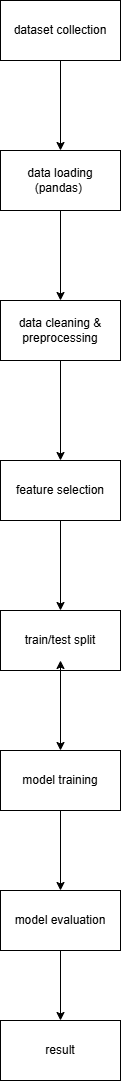

The diagram above was exported from draw.io. Its source (the exported page's mxGraphModel, read from the mxfile embedded in the PNG):
<mxGraphModel dx="2605" dy="1425" grid="1" gridSize="10" guides="1" tooltips="1" connect="1" arrows="1" fold="1" page="1" pageScale="1" pageWidth="827" pageHeight="1169" math="0" shadow="0">
  <root>
    <mxCell id="0" />
    <mxCell id="1" parent="0" />
    <mxCell id="lHA8ngLl7vf6zcYQnqtH-19" edge="1" parent="1" source="lHA8ngLl7vf6zcYQnqtH-1" style="edgeStyle=orthogonalEdgeStyle;rounded=0;orthogonalLoop=1;jettySize=auto;html=1;exitX=0.5;exitY=1;exitDx=0;exitDy=0;" target="lHA8ngLl7vf6zcYQnqtH-7">
      <mxGeometry relative="1" as="geometry" />
    </mxCell>
    <mxCell id="lHA8ngLl7vf6zcYQnqtH-1" parent="1" style="rounded=0;whiteSpace=wrap;html=1;" value="dataset collection" vertex="1">
      <mxGeometry height="60" width="120" x="354" as="geometry" />
    </mxCell>
    <mxCell id="lHA8ngLl7vf6zcYQnqtH-21" edge="1" parent="1" source="lHA8ngLl7vf6zcYQnqtH-6" style="edgeStyle=orthogonalEdgeStyle;rounded=0;orthogonalLoop=1;jettySize=auto;html=1;exitX=0.5;exitY=1;exitDx=0;exitDy=0;entryX=0.5;entryY=0;entryDx=0;entryDy=0;" target="lHA8ngLl7vf6zcYQnqtH-13">
      <mxGeometry relative="1" as="geometry" />
    </mxCell>
    <mxCell id="lHA8ngLl7vf6zcYQnqtH-6" parent="1" style="rounded=0;whiteSpace=wrap;html=1;" value="data cleaning &amp;amp; preprocessing" vertex="1">
      <mxGeometry height="60" width="120" x="354" y="300" as="geometry" />
    </mxCell>
    <mxCell id="lHA8ngLl7vf6zcYQnqtH-20" edge="1" parent="1" source="lHA8ngLl7vf6zcYQnqtH-7" style="edgeStyle=orthogonalEdgeStyle;rounded=0;orthogonalLoop=1;jettySize=auto;html=1;exitX=0.5;exitY=1;exitDx=0;exitDy=0;entryX=0.5;entryY=0;entryDx=0;entryDy=0;" target="lHA8ngLl7vf6zcYQnqtH-6">
      <mxGeometry relative="1" as="geometry" />
    </mxCell>
    <mxCell id="lHA8ngLl7vf6zcYQnqtH-7" parent="1" style="rounded=0;whiteSpace=wrap;html=1;" value="data loading (pandas)&amp;nbsp;" vertex="1">
      <mxGeometry height="60" width="120" x="354" y="150" as="geometry" />
    </mxCell>
    <mxCell id="lHA8ngLl7vf6zcYQnqtH-27" edge="1" parent="1" source="lHA8ngLl7vf6zcYQnqtH-13" style="edgeStyle=orthogonalEdgeStyle;rounded=0;orthogonalLoop=1;jettySize=auto;html=1;exitX=0.5;exitY=1;exitDx=0;exitDy=0;entryX=0.5;entryY=0;entryDx=0;entryDy=0;" target="lHA8ngLl7vf6zcYQnqtH-22">
      <mxGeometry relative="1" as="geometry" />
    </mxCell>
    <mxCell id="lHA8ngLl7vf6zcYQnqtH-13" parent="1" style="rounded=0;whiteSpace=wrap;html=1;" value="feature selection" vertex="1">
      <mxGeometry height="60" width="120" x="354" y="460" as="geometry" />
    </mxCell>
    <mxCell id="lHA8ngLl7vf6zcYQnqtH-31" edge="1" parent="1" source="lHA8ngLl7vf6zcYQnqtH-22" style="edgeStyle=orthogonalEdgeStyle;rounded=0;orthogonalLoop=1;jettySize=auto;html=1;exitX=0.5;exitY=1;exitDx=0;exitDy=0;entryX=0.5;entryY=0;entryDx=0;entryDy=0;" target="lHA8ngLl7vf6zcYQnqtH-23">
      <mxGeometry relative="1" as="geometry" />
    </mxCell>
    <mxCell id="lHA8ngLl7vf6zcYQnqtH-22" parent="1" style="rounded=0;whiteSpace=wrap;html=1;" value="train/test split" vertex="1">
      <mxGeometry height="60" width="120" x="354" y="610" as="geometry" />
    </mxCell>
    <mxCell id="lHA8ngLl7vf6zcYQnqtH-32" edge="1" parent="1" source="lHA8ngLl7vf6zcYQnqtH-23" style="edgeStyle=orthogonalEdgeStyle;rounded=0;orthogonalLoop=1;jettySize=auto;html=1;exitX=0.5;exitY=1;exitDx=0;exitDy=0;entryX=0.5;entryY=0;entryDx=0;entryDy=0;" target="lHA8ngLl7vf6zcYQnqtH-24">
      <mxGeometry relative="1" as="geometry" />
    </mxCell>
    <mxCell id="lHA8ngLl7vf6zcYQnqtH-23" parent="1" style="rounded=0;whiteSpace=wrap;html=1;" value="model training" vertex="1">
      <mxGeometry height="60" width="120" x="354" y="750" as="geometry" />
    </mxCell>
    <mxCell id="lHA8ngLl7vf6zcYQnqtH-33" edge="1" parent="1" source="lHA8ngLl7vf6zcYQnqtH-24" style="edgeStyle=orthogonalEdgeStyle;rounded=0;orthogonalLoop=1;jettySize=auto;html=1;exitX=0.5;exitY=1;exitDx=0;exitDy=0;entryX=0.5;entryY=0;entryDx=0;entryDy=0;" target="lHA8ngLl7vf6zcYQnqtH-28">
      <mxGeometry relative="1" as="geometry" />
    </mxCell>
    <mxCell id="lHA8ngLl7vf6zcYQnqtH-24" parent="1" style="rounded=0;whiteSpace=wrap;html=1;" value="model evaluation" vertex="1">
      <mxGeometry height="60" width="120" x="354" y="890" as="geometry" />
    </mxCell>
    <mxCell id="lHA8ngLl7vf6zcYQnqtH-28" parent="1" style="rounded=0;whiteSpace=wrap;html=1;" value="result" vertex="1">
      <mxGeometry height="60" width="120" x="354" y="1020" as="geometry" />
    </mxCell>
    <mxCell id="lHA8ngLl7vf6zcYQnqtH-30" edge="1" parent="1" source="lHA8ngLl7vf6zcYQnqtH-22" style="edgeStyle=orthogonalEdgeStyle;rounded=0;orthogonalLoop=1;jettySize=auto;html=1;exitX=0.5;exitY=1;exitDx=0;exitDy=0;entryX=0.5;entryY=0.833;entryDx=0;entryDy=0;entryPerimeter=0;" target="lHA8ngLl7vf6zcYQnqtH-22">
      <mxGeometry relative="1" as="geometry" />
    </mxCell>
  </root>
</mxGraphModel>